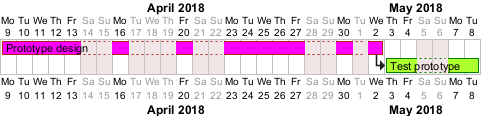

The diagram above was rendered by PlantUML. Its source (embedded in the PNG):
@startgantt
project starts the 2018/04/09
saturday are closed
sunday are closed
2018/05/01 is closed
2018/04/17 to 2018/04/19 is closed
[Prototype design] requires 14 days
[Test prototype] requires 4 days
[Test prototype] starts at [Prototype design]'s end
[Prototype design] is colored in Fuchsia/FireBrick
[Test prototype] is colored in GreenYellow/Green
@endgantt